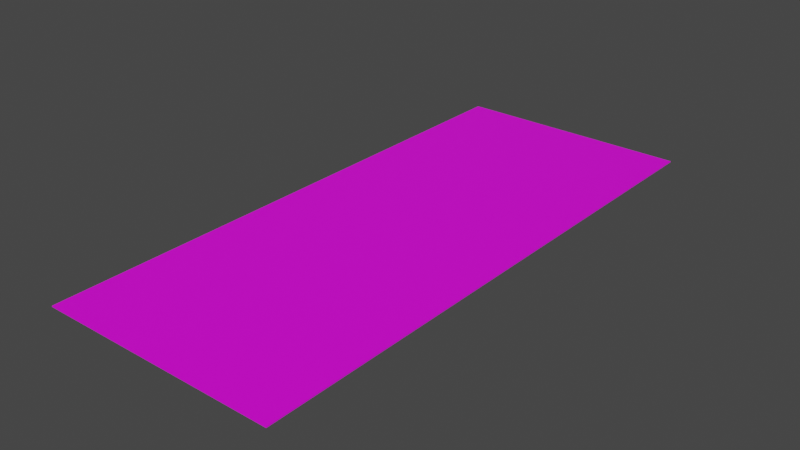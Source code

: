 # Source: Card.blend  (saved by Blender 3.5.10; exported with 4.5.12 LTS)
import bpy
from mathutils import Matrix  # noqa: F401  (used for matrix-valued properties, if any)

bpy.ops.wm.read_factory_settings(use_empty=True)
scene = bpy.context.scene
scene.name = 'Scene'

# ---- collections
col_collection = bpy.data.collections.new('Collection'); scene.collection.children.link(col_collection)

# ---- images (referenced by path relative to the original .blend; pixels are not part of the script)
import os
ASSET_DIR = os.environ.get("B2B_ASSET_DIR", "")  # directory of the original .blend (textures are referenced by path, not embedded)
HERE = os.path.dirname(os.path.abspath(__file__))  # packed textures are extracted next to this script under _unpacked/

def load_image(name, relpath, width, height, colorspace="sRGB"):
    """Load a texture the original file referenced (path relative to the .blend, or extracted next to this script)."""
    p = next((c for c in (os.path.join(HERE, relpath), os.path.join(ASSET_DIR, relpath)) if relpath and os.path.exists(c)), "")
    if p:
        img = bpy.data.images.load(p, check_existing=True)
        img.name = name
    else:  # same state as the original file: an image datablock whose file is absent (Cycles renders it pink)
        img = bpy.data.images.new(name, width, height)
        img.source = "FILE"
        img.filepath = "//" + (relpath or name)
    img.colorspace_settings.name = colorspace
    return img
img_saladcarduv_png = load_image('SaladCardUV.png', 'SaladCardUV.png', 1024, 1024, 'sRGB')

# ---- materials (node trees are filled in below, after node groups)
mat_x = bpy.data.materials.new('Материал')
mat_x.use_transparent_shadow = False

# ---- material node trees
mat_x.use_nodes = True; mat_x.node_tree.nodes.clear()
_N = mat_x.node_tree.nodes; _L = mat_x.node_tree.links
n0 = _N.new('ShaderNodeBsdfPrincipled'); n0.name = 'Принципиальный BSDF'; n0.location = (10, 300)
n0.distribution = 'GGX'
n0.subsurface_method = 'RANDOM_WALK_SKIN'
n0.inputs[3].default_value = 1.45
n0.inputs[27].default_value = (0.0, 0.0, 0.0, 1.0)
n0.inputs[28].default_value = 1.0
n1 = _N.new('ShaderNodeOutputMaterial'); n1.name = 'Вывод материала'; n1.location = (300, 300)
n2 = _N.new('ShaderNodeTexImage'); n2.name = 'Изображение-текстура'; n2.location = (-359, 276)
n2.image = img_saladcarduv_png
_L.new(n0.outputs[0], n1.inputs[0])
_L.new(n2.outputs[0], n0.inputs[0])
n1.is_active_output = True

# ---- world
world_world = bpy.data.worlds.new('World'); scene.world = world_world
world_world.use_nodes = True; world_world.node_tree.nodes.clear()
_N = world_world.node_tree.nodes; _L = world_world.node_tree.links
n0 = _N.new('ShaderNodeOutputWorld'); n0.name = 'World Output'; n0.location = (300, 300)
n1 = _N.new('ShaderNodeBackground'); n1.name = 'Background'; n1.location = (10, 300)
n1.inputs[0].default_value = (0.05088, 0.05088, 0.05088, 1.0)
_L.new(n1.outputs[0], n0.inputs[0])
n0.is_active_output = True
world_world.color = (0.05088, 0.05088, 0.05088)
world_world.use_sun_shadow = False
world_world.sun_shadow_jitter_overblur = 0.0

# ---- meshes
me_x = bpy.data.meshes.new('Плоскость')
me_x.from_pydata([(-1.181, -2.843, -0.005334), (-1.181, -2.843, 0.005334), (-1.181, 2.843, -0.005334), (-1.181, 2.843, 0.005334), (1.237, -2.843, -0.005334), (1.237, -2.843, 0.005334), (1.237, 2.843, -0.005334), (1.237, 2.843, 0.005334)], [], [(0, 1, 3, 2), (2, 3, 7, 6), (6, 7, 5, 4), (4, 5, 1, 0), (2, 6, 4, 0), (7, 3, 1, 5)])
_uv = me_x.uv_layers.new(name='UVКарта')
_uv.uv.foreach_set('vector', [0.5817, 0.07697, 0.8317, 0.07697, 0.8317, 0.327, 0.5817, 0.327, 0.5817, 0.327, 0.8317, 0.327, 0.8317, 0.577, 0.5817, 0.577, 0.5817, 0.577, 0.8317, 0.577, 0.8317, 0.827, 0.5817, 0.827, 0.375, 0.75, 0.625, 0.75, 0.625, 1.0, 0.375, 1.0, 0.5042, 0.01633, 0.9862, 0.01633, 0.9862, 0.9906, 0.5042, 0.9906, -0.001091, 0.002948, 0.4924, 0.002948, 0.4924, 0.9977, -0.001091, 0.9977])
me_x.materials.append(mat_x)
me_x.update()

# ---- objects
ob_x = bpy.data.objects.new('Плоскость', me_x)

# ---- transforms, parenting, visibility, modifiers, constraints
ob_x.location = (0.0, 0.0, 0.0)

# ---- collection membership
col_collection.objects.link(ob_x)

# ---- scene / render settings (as saved in the file)
scene.frame_start = 1; scene.frame_end = 250; scene.frame_set(1)
scene.render.engine = 'BLENDER_EEVEE_NEXT'
scene.cycles.sampling_pattern = 'TABULATED_SOBOL'
scene.view_settings.view_transform = 'Filmic'
bpy.context.view_layer.update()

# ---- added for rendering (the .blend has no active camera and no usable light): camera, sun
cam_auto = bpy.data.cameras.new('AutoCamera')
cam_auto.lens = 50.0
cam_auto.sensor_width = 36.0
cam_auto.clip_end = 1000.0
ob_auto_camera = bpy.data.objects.new('AutoCamera', cam_auto)
scene.collection.objects.link(ob_auto_camera)
ob_auto_camera.location = (5.74529, -6.86053, 4.57368)
ob_auto_camera.rotation_euler = (1.09748, -7.21219e-08, 0.694738)
scene.camera = ob_auto_camera
light_auto_sun = bpy.data.lights.new('AutoSun', 'SUN')
light_auto_sun.energy = 3.0
light_auto_sun.angle = 0.0523599
ob_auto_sun = bpy.data.objects.new('AutoSun', light_auto_sun)
scene.collection.objects.link(ob_auto_sun)
ob_auto_sun.rotation_euler = (0.872665, 0.174533, 0.523599)
bpy.context.view_layer.update()
